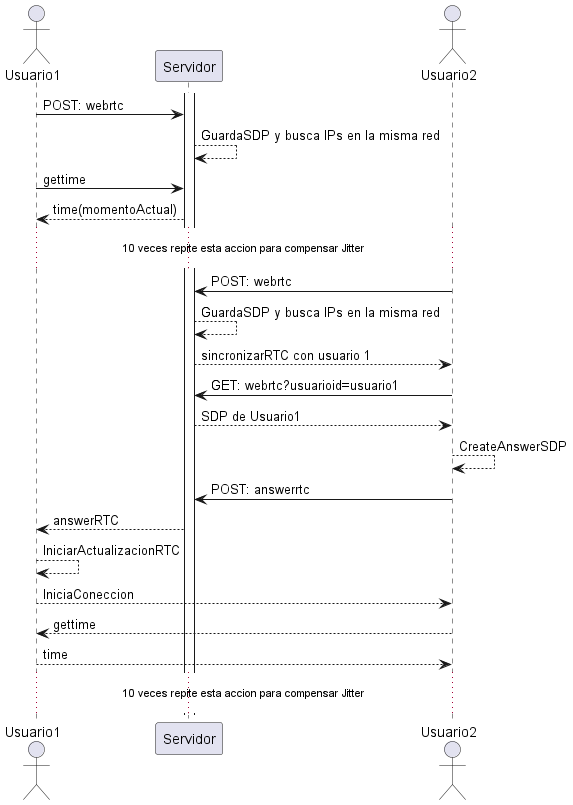

The diagram above was rendered by PlantUML. Its source (embedded in the PNG):
@startuml
actor Usuario1
participant Servidor
actor Usuario2

activate Servidor
Usuario1 -> Servidor: POST: webrtc
Servidor --> Servidor: GuardaSDP y busca IPs en la misma red
Usuario1 -> Servidor: gettime
Servidor --> Usuario1: time(momentoActual)
... 10 veces repite esta accion para compensar Jitter ...

Usuario2 -> Servidor: POST: webrtc
Servidor --> Servidor: GuardaSDP y busca IPs en la misma red
Servidor --> Usuario2: sincronizarRTC con usuario 1
Usuario2 -> Servidor: GET: webrtc?usuarioid=usuario1
Servidor --> Usuario2: SDP de Usuario1
Usuario2 --> Usuario2: CreateAnswerSDP
Usuario2 -> Servidor: POST: answerrtc
Servidor --> Usuario1: answerRTC
Usuario1 --> Usuario1: IniciarActualizacionRTC
Usuario1 --> Usuario2: IniciaConeccion
Usuario2 --> Usuario1: gettime
Usuario1 --> Usuario2: time
... 10 veces repite esta accion para compensar Jitter ...

@enduml